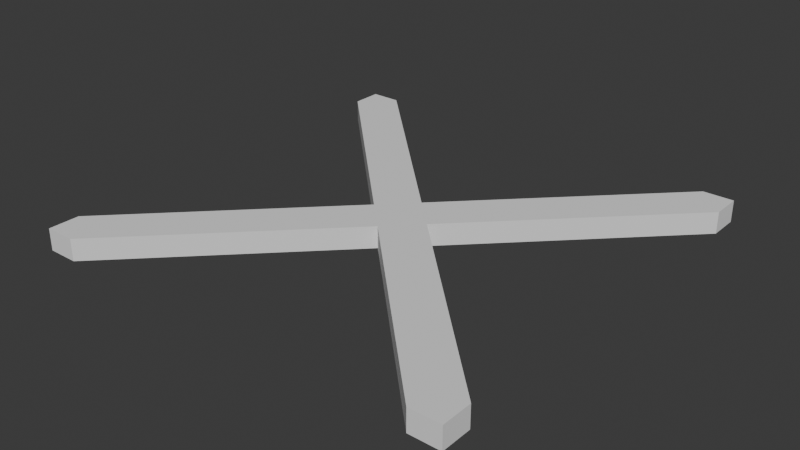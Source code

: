 # Source: Cruz.blend  (saved by Blender 4.3.32; exported with 4.5.12 LTS)
import bpy
from mathutils import Matrix  # noqa: F401  (used for matrix-valued properties, if any)

bpy.ops.wm.read_factory_settings(use_empty=True)
scene = bpy.context.scene
scene.name = 'Scene'

# ---- collections
col_collection = bpy.data.collections.new('Collection'); scene.collection.children.link(col_collection)

# ---- world
world_world = bpy.data.worlds.new('World'); scene.world = world_world
world_world.use_nodes = True; world_world.node_tree.nodes.clear()
_N = world_world.node_tree.nodes; _L = world_world.node_tree.links
n0 = _N.new('ShaderNodeOutputWorld'); n0.name = 'World Output'; n0.location = (300, 300)
n1 = _N.new('ShaderNodeBackground'); n1.name = 'Background'; n1.location = (10, 300)
n1.inputs[0].default_value = (0.05088, 0.05088, 0.05088, 1.0)
_L.new(n1.outputs[0], n0.inputs[0])
n0.is_active_output = True
world_world.color = (0.05088, 0.05088, 0.05088)
world_world.sun_shadow_jitter_overblur = 0.0

# ---- meshes
me_cruz_002 = bpy.data.meshes.new('Cruz.002')
me_cruz_002.from_pydata([(0.5, 0.5, 0.025), (0.5, 0.4293, 0.025), (0.5, 0.5, -0.025), (0.5, 0.4293, -0.025), (0.4293, 0.5, 0.025), (0.4293, 0.5, -0.025), (0.0, 0.07071, 0.025), (0.0, 0.07071, -0.025), (-0.4293, 0.5, 0.025), (-0.4293, 0.5, -0.025), (0.0, 0.07071, -0.025), (-0.5, 0.5, 0.025), (-0.5, 0.5, -0.025), (-0.4293, 0.5, -0.025), (-0.5, 0.4293, 0.025), (-0.5, 0.4293, -0.025), (-0.07071, 0.0, 0.025), (-0.07071, 0.0, -0.025), (-0.5, -0.4293, 0.025), (-0.5, -0.4293, -0.025), (-0.07071, 0.0, -0.025), (-0.5, -0.5, 0.025), (-0.5, -0.5, -0.025), (-0.5, -0.4293, -0.025), (-0.4293, -0.5, 0.025), (-0.4293, -0.5, -0.025), (0.0, -0.07071, 0.025), (0.0, -0.07071, -0.025), (-0.4293, -0.5, -0.025), (0.4293, -0.5, 0.025), (0.4293, -0.5, -0.025), (0.5, -0.5, 0.025), (0.5, -0.5, -0.025), (0.4293, -0.5, -0.025), (0.5, -0.4293, 0.025), (0.5, -0.4293, -0.025), (0.5, -0.5, -0.025), (0.07071, 0.0, 0.025), (0.07071, 0.0, -0.025), (0.5, -0.4293, -0.025), (0.5, 0.4293, -0.025), (0.07071, 0.0, -0.025), (0.0, -0.07071, -0.025)], [], [(0, 1, 2), (2, 1, 3), (4, 0, 5), (5, 0, 2), (6, 4, 7), (7, 4, 5), (8, 6, 9), (9, 6, 10), (11, 8, 12), (12, 8, 13), (14, 11, 15), (15, 11, 12), (16, 14, 17), (17, 14, 15), (18, 16, 19), (19, 16, 20), (21, 18, 22), (22, 18, 23), (24, 21, 25), (25, 21, 22), (26, 24, 27), (27, 24, 28), (29, 26, 30), (30, 26, 27), (31, 29, 32), (32, 29, 33), (34, 31, 35), (35, 31, 36), (37, 34, 38), (38, 34, 39), (1, 37, 40), (40, 37, 41), (31, 34, 29), (29, 34, 37), (29, 37, 26), (11, 14, 8), (8, 14, 16), (8, 16, 6), (21, 24, 18), (18, 24, 26), (18, 26, 16), (16, 26, 6), (6, 26, 37), (6, 37, 4), (4, 37, 1), (4, 1, 0), (2, 3, 5), (5, 3, 38), (5, 38, 7), (12, 13, 15), (15, 13, 7), (15, 7, 17), (17, 7, 38), (22, 23, 25), (25, 23, 17), (25, 17, 42), (42, 17, 38), (42, 38, 33), (33, 38, 39), (33, 39, 32)])
me_cruz_002.update()

# ---- objects
ob_cruz = bpy.data.objects.new('Cruz', me_cruz_002)

# ---- transforms, parenting, visibility, modifiers, constraints
ob_cruz.location = (0.0, 0.0, 0.0)

# ---- collection membership
col_collection.objects.link(ob_cruz)

# ---- scene / render settings (as saved in the file)
scene.frame_start = 1; scene.frame_end = 250; scene.frame_set(1)
scene.render.engine = 'BLENDER_EEVEE_NEXT'
bpy.context.view_layer.update()

# ---- added for rendering (the .blend has no active camera and no usable light): camera, sun
cam_auto = bpy.data.cameras.new('AutoCamera')
cam_auto.lens = 50.0
cam_auto.sensor_width = 36.0
cam_auto.clip_end = 1000.0
ob_auto_camera = bpy.data.objects.new('AutoCamera', cam_auto)
scene.collection.objects.link(ob_auto_camera)
ob_auto_camera.location = (1.30928, -1.57114, 1.04743)
ob_auto_camera.rotation_euler = (1.09748, -7.21219e-08, 0.694738)
scene.camera = ob_auto_camera
light_auto_sun = bpy.data.lights.new('AutoSun', 'SUN')
light_auto_sun.energy = 3.0
light_auto_sun.angle = 0.0523599
ob_auto_sun = bpy.data.objects.new('AutoSun', light_auto_sun)
scene.collection.objects.link(ob_auto_sun)
ob_auto_sun.rotation_euler = (0.872665, 0.174533, 0.523599)
bpy.context.view_layer.update()
